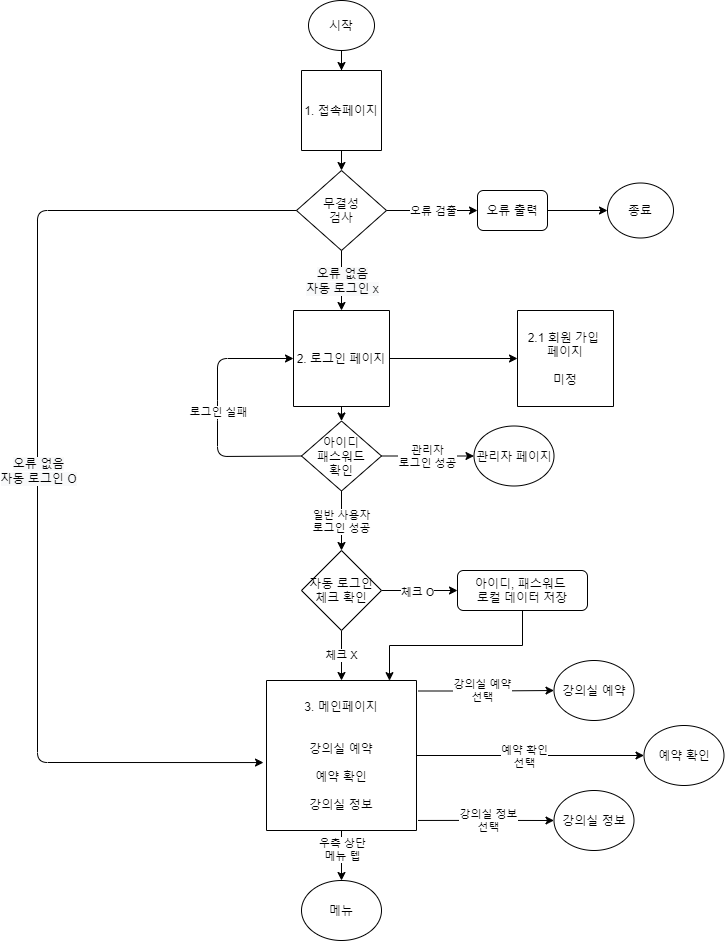

The diagram above was exported from draw.io. Its source (the exported page's mxGraphModel, read from the mxfile embedded in the PNG):
<mxGraphModel dx="1662" dy="705" grid="1" gridSize="10" guides="1" tooltips="1" connect="1" arrows="1" fold="1" page="1" pageScale="1" pageWidth="827" pageHeight="1169" math="0" shadow="0">
  <root>
    <mxCell id="0" />
    <mxCell id="1" parent="0" />
    <mxCell id="bqgUw7WUDsawXJY9korq-1" value="" style="edgeStyle=orthogonalEdgeStyle;rounded=0;orthogonalLoop=1;jettySize=auto;html=1;entryX=0;entryY=0.5;entryDx=0;entryDy=0;" parent="1" source="bqgUw7WUDsawXJY9korq-2" target="bqgUw7WUDsawXJY9korq-11" edge="1">
      <mxGeometry relative="1" as="geometry">
        <mxPoint x="470" y="100" as="targetPoint" />
      </mxGeometry>
    </mxCell>
    <mxCell id="bqgUw7WUDsawXJY9korq-2" value="시작" style="ellipse;whiteSpace=wrap;html=1;" parent="1" vertex="1">
      <mxGeometry x="381" y="20" width="66" height="50" as="geometry" />
    </mxCell>
    <mxCell id="bqgUw7WUDsawXJY9korq-5" value="무결성&lt;br&gt;검사" style="rhombus;whiteSpace=wrap;html=1;" parent="1" vertex="1">
      <mxGeometry x="369" y="190" width="90" height="80" as="geometry" />
    </mxCell>
    <mxCell id="bqgUw7WUDsawXJY9korq-7" style="edgeStyle=orthogonalEdgeStyle;rounded=0;orthogonalLoop=1;jettySize=auto;html=1;exitX=1;exitY=0.5;exitDx=0;exitDy=0;entryX=0;entryY=0.5;entryDx=0;entryDy=0;" parent="1" source="bqgUw7WUDsawXJY9korq-8" target="bqgUw7WUDsawXJY9korq-9" edge="1">
      <mxGeometry relative="1" as="geometry" />
    </mxCell>
    <mxCell id="bqgUw7WUDsawXJY9korq-8" value="오류 출력" style="rounded=1;whiteSpace=wrap;html=1;" parent="1" vertex="1">
      <mxGeometry x="550" y="210" width="70" height="40" as="geometry" />
    </mxCell>
    <mxCell id="bqgUw7WUDsawXJY9korq-9" value="종료" style="ellipse;whiteSpace=wrap;html=1;" parent="1" vertex="1">
      <mxGeometry x="680" y="202.5" width="66" height="55" as="geometry" />
    </mxCell>
    <mxCell id="bqgUw7WUDsawXJY9korq-12" style="edgeStyle=orthogonalEdgeStyle;rounded=0;orthogonalLoop=1;jettySize=auto;html=1;exitX=1;exitY=0.5;exitDx=0;exitDy=0;entryX=0.5;entryY=0;entryDx=0;entryDy=0;" parent="1" source="bqgUw7WUDsawXJY9korq-11" target="bqgUw7WUDsawXJY9korq-5" edge="1">
      <mxGeometry relative="1" as="geometry" />
    </mxCell>
    <mxCell id="bqgUw7WUDsawXJY9korq-11" value="1. 접속페이지" style="whiteSpace=wrap;html=1;aspect=fixed;direction=south;" parent="1" vertex="1">
      <mxGeometry x="374" y="90" width="80" height="80" as="geometry" />
    </mxCell>
    <mxCell id="bqgUw7WUDsawXJY9korq-42" style="edgeStyle=orthogonalEdgeStyle;rounded=0;orthogonalLoop=1;jettySize=auto;html=1;exitX=1;exitY=0.5;exitDx=0;exitDy=0;entryX=0.5;entryY=0;entryDx=0;entryDy=0;" parent="1" source="bqgUw7WUDsawXJY9korq-13" target="bqgUw7WUDsawXJY9korq-16" edge="1">
      <mxGeometry relative="1" as="geometry" />
    </mxCell>
    <mxCell id="M1PX19WJP_tCFLkAGe37-3" value="" style="edgeStyle=orthogonalEdgeStyle;rounded=0;orthogonalLoop=1;jettySize=auto;html=1;" parent="1" source="bqgUw7WUDsawXJY9korq-13" target="M1PX19WJP_tCFLkAGe37-2" edge="1">
      <mxGeometry relative="1" as="geometry" />
    </mxCell>
    <mxCell id="bqgUw7WUDsawXJY9korq-13" value="2. 로그인 페이지" style="whiteSpace=wrap;html=1;aspect=fixed;direction=south;" parent="1" vertex="1">
      <mxGeometry x="366" y="330" width="96" height="96" as="geometry" />
    </mxCell>
    <mxCell id="jIpM_AtFChh-LrE0B0PI-4" value="일반 사용자&lt;br&gt;로그인 성공" style="edgeStyle=orthogonalEdgeStyle;rounded=0;orthogonalLoop=1;jettySize=auto;html=1;" parent="1" source="bqgUw7WUDsawXJY9korq-16" target="bqgUw7WUDsawXJY9korq-31" edge="1">
      <mxGeometry relative="1" as="geometry" />
    </mxCell>
    <mxCell id="6_FpGit27jT1AivoaHID-7" value="관리자&lt;br&gt;로그인 성공" style="edgeStyle=orthogonalEdgeStyle;rounded=0;orthogonalLoop=1;jettySize=auto;html=1;" edge="1" parent="1" source="bqgUw7WUDsawXJY9korq-16" target="6_FpGit27jT1AivoaHID-6">
      <mxGeometry relative="1" as="geometry" />
    </mxCell>
    <mxCell id="bqgUw7WUDsawXJY9korq-16" value="아이디&lt;br&gt;패스워드&lt;br&gt;확인" style="rhombus;whiteSpace=wrap;html=1;" parent="1" vertex="1">
      <mxGeometry x="374" y="440.5" width="80" height="70" as="geometry" />
    </mxCell>
    <mxCell id="bqgUw7WUDsawXJY9korq-71" style="edgeStyle=orthogonalEdgeStyle;rounded=0;orthogonalLoop=1;jettySize=auto;html=1;exitX=0.07;exitY=-0.01;exitDx=0;exitDy=0;entryX=0;entryY=0.5;entryDx=0;entryDy=0;exitPerimeter=0;" parent="1" source="bqgUw7WUDsawXJY9korq-29" target="bqgUw7WUDsawXJY9korq-68" edge="1">
      <mxGeometry relative="1" as="geometry" />
    </mxCell>
    <mxCell id="unmJyqWUmBzOw81AM1f0-12" value="강의실 예약&lt;br&gt;선택" style="edgeLabel;html=1;align=center;verticalAlign=middle;resizable=0;points=[];" parent="bqgUw7WUDsawXJY9korq-71" vertex="1" connectable="0">
      <mxGeometry x="-0.0616" y="1" relative="1" as="geometry">
        <mxPoint as="offset" />
      </mxGeometry>
    </mxCell>
    <mxCell id="bqgUw7WUDsawXJY9korq-74" style="edgeStyle=orthogonalEdgeStyle;rounded=0;orthogonalLoop=1;jettySize=auto;html=1;exitX=0.5;exitY=0;exitDx=0;exitDy=0;entryX=0;entryY=0.5;entryDx=0;entryDy=0;" parent="1" source="bqgUw7WUDsawXJY9korq-29" target="bqgUw7WUDsawXJY9korq-72" edge="1">
      <mxGeometry relative="1" as="geometry" />
    </mxCell>
    <mxCell id="unmJyqWUmBzOw81AM1f0-13" value="예약 확인&lt;br&gt;선택" style="edgeLabel;html=1;align=center;verticalAlign=middle;resizable=0;points=[];" parent="bqgUw7WUDsawXJY9korq-74" vertex="1" connectable="0">
      <mxGeometry x="-0.0556" relative="1" as="geometry">
        <mxPoint as="offset" />
      </mxGeometry>
    </mxCell>
    <mxCell id="bqgUw7WUDsawXJY9korq-75" style="edgeStyle=orthogonalEdgeStyle;rounded=0;orthogonalLoop=1;jettySize=auto;html=1;exitX=0.933;exitY=-0.01;exitDx=0;exitDy=0;entryX=0;entryY=0.5;entryDx=0;entryDy=0;exitPerimeter=0;" parent="1" source="bqgUw7WUDsawXJY9korq-29" target="bqgUw7WUDsawXJY9korq-73" edge="1">
      <mxGeometry relative="1" as="geometry">
        <mxPoint x="600.5" y="800.4705882352941" as="targetPoint" />
        <Array as="points">
          <mxPoint x="560" y="840" />
          <mxPoint x="560" y="840" />
        </Array>
      </mxGeometry>
    </mxCell>
    <mxCell id="unmJyqWUmBzOw81AM1f0-15" value="강의실 정보&lt;br&gt;선택" style="edgeLabel;html=1;align=center;verticalAlign=middle;resizable=0;points=[];" parent="bqgUw7WUDsawXJY9korq-75" vertex="1" connectable="0">
      <mxGeometry x="-0.1647" relative="1" as="geometry">
        <mxPoint x="12.61" y="0.01" as="offset" />
      </mxGeometry>
    </mxCell>
    <mxCell id="bqgUw7WUDsawXJY9korq-80" style="edgeStyle=orthogonalEdgeStyle;rounded=0;orthogonalLoop=1;jettySize=auto;html=1;exitX=1;exitY=0.5;exitDx=0;exitDy=0;entryX=0.5;entryY=0;entryDx=0;entryDy=0;" parent="1" source="bqgUw7WUDsawXJY9korq-29" target="bqgUw7WUDsawXJY9korq-79" edge="1">
      <mxGeometry relative="1" as="geometry" />
    </mxCell>
    <mxCell id="unmJyqWUmBzOw81AM1f0-17" value="우측 상단&lt;br&gt;메뉴 텝" style="edgeLabel;html=1;align=center;verticalAlign=middle;resizable=0;points=[];" parent="bqgUw7WUDsawXJY9korq-80" vertex="1" connectable="0">
      <mxGeometry x="-0.3" y="2" relative="1" as="geometry">
        <mxPoint x="-2" as="offset" />
      </mxGeometry>
    </mxCell>
    <mxCell id="bqgUw7WUDsawXJY9korq-29" value="3. 메인페이지&lt;br&gt;&lt;br&gt;&lt;br&gt;강의실 예약&lt;br&gt;&lt;br&gt;예약 확인&lt;br&gt;&lt;br&gt;강의실 정보" style="whiteSpace=wrap;html=1;aspect=fixed;direction=south;" parent="1" vertex="1">
      <mxGeometry x="339" y="700" width="150" height="150" as="geometry" />
    </mxCell>
    <mxCell id="jIpM_AtFChh-LrE0B0PI-6" value="" style="edgeStyle=orthogonalEdgeStyle;rounded=0;orthogonalLoop=1;jettySize=auto;html=1;" parent="1" source="bqgUw7WUDsawXJY9korq-31" target="jIpM_AtFChh-LrE0B0PI-5" edge="1">
      <mxGeometry relative="1" as="geometry" />
    </mxCell>
    <mxCell id="unmJyqWUmBzOw81AM1f0-9" value="체크 O" style="edgeLabel;html=1;align=center;verticalAlign=middle;resizable=0;points=[];" parent="jIpM_AtFChh-LrE0B0PI-6" vertex="1" connectable="0">
      <mxGeometry x="-0.0836" y="-1" relative="1" as="geometry">
        <mxPoint as="offset" />
      </mxGeometry>
    </mxCell>
    <mxCell id="jIpM_AtFChh-LrE0B0PI-13" value="체크 X" style="edgeStyle=orthogonalEdgeStyle;rounded=0;orthogonalLoop=1;jettySize=auto;html=1;" parent="1" source="bqgUw7WUDsawXJY9korq-31" target="bqgUw7WUDsawXJY9korq-29" edge="1">
      <mxGeometry relative="1" as="geometry" />
    </mxCell>
    <mxCell id="bqgUw7WUDsawXJY9korq-31" value="자동 로그인&lt;br&gt;체크 확인" style="rhombus;whiteSpace=wrap;html=1;" parent="1" vertex="1">
      <mxGeometry x="374" y="570" width="80" height="80" as="geometry" />
    </mxCell>
    <mxCell id="bqgUw7WUDsawXJY9korq-68" value="강의실 예약" style="ellipse;whiteSpace=wrap;html=1;" parent="1" vertex="1">
      <mxGeometry x="626.5" y="680" width="80" height="60" as="geometry" />
    </mxCell>
    <mxCell id="bqgUw7WUDsawXJY9korq-72" value="예약 확인" style="ellipse;whiteSpace=wrap;html=1;" parent="1" vertex="1">
      <mxGeometry x="716.5" y="745" width="80" height="60" as="geometry" />
    </mxCell>
    <mxCell id="bqgUw7WUDsawXJY9korq-73" value="강의실 정보" style="ellipse;whiteSpace=wrap;html=1;" parent="1" vertex="1">
      <mxGeometry x="626.5" y="810" width="80" height="60" as="geometry" />
    </mxCell>
    <mxCell id="bqgUw7WUDsawXJY9korq-79" value="메뉴" style="ellipse;whiteSpace=wrap;html=1;" parent="1" vertex="1">
      <mxGeometry x="374" y="900" width="80" height="60" as="geometry" />
    </mxCell>
    <mxCell id="jIpM_AtFChh-LrE0B0PI-14" style="edgeStyle=orthogonalEdgeStyle;rounded=0;orthogonalLoop=1;jettySize=auto;html=1;exitX=0.5;exitY=1;exitDx=0;exitDy=0;entryX=0.001;entryY=0.18;entryDx=0;entryDy=0;entryPerimeter=0;" parent="1" source="jIpM_AtFChh-LrE0B0PI-5" target="bqgUw7WUDsawXJY9korq-29" edge="1">
      <mxGeometry relative="1" as="geometry" />
    </mxCell>
    <mxCell id="jIpM_AtFChh-LrE0B0PI-5" value="아이디, 패스워드&amp;nbsp;&lt;br&gt;로컬 데이터 저장" style="rounded=1;whiteSpace=wrap;html=1;" parent="1" vertex="1">
      <mxGeometry x="530" y="590" width="130" height="40" as="geometry" />
    </mxCell>
    <mxCell id="unmJyqWUmBzOw81AM1f0-1" value="" style="endArrow=classic;html=1;exitX=0;exitY=0.5;exitDx=0;exitDy=0;entryX=0.547;entryY=1.02;entryDx=0;entryDy=0;entryPerimeter=0;" parent="1" source="bqgUw7WUDsawXJY9korq-5" target="bqgUw7WUDsawXJY9korq-29" edge="1">
      <mxGeometry relative="1" as="geometry">
        <mxPoint x="170" y="390" as="sourcePoint" />
        <mxPoint x="270" y="390" as="targetPoint" />
        <Array as="points">
          <mxPoint x="110" y="230" />
          <mxPoint x="110" y="782" />
        </Array>
      </mxGeometry>
    </mxCell>
    <mxCell id="unmJyqWUmBzOw81AM1f0-2" value="&lt;span style=&quot;font-size: 12px ; background-color: rgb(248 , 249 , 250)&quot;&gt;오류 없음&lt;/span&gt;&lt;br style=&quot;font-size: 12px ; background-color: rgb(248 , 249 , 250)&quot;&gt;&lt;span style=&quot;font-size: 12px ; background-color: rgb(248 , 249 , 250)&quot;&gt;자동 로그인 O&lt;/span&gt;" style="edgeLabel;resizable=0;html=1;align=center;verticalAlign=middle;" parent="unmJyqWUmBzOw81AM1f0-1" connectable="0" vertex="1">
      <mxGeometry relative="1" as="geometry" />
    </mxCell>
    <mxCell id="unmJyqWUmBzOw81AM1f0-3" value="" style="endArrow=classic;html=1;exitX=0.5;exitY=1;exitDx=0;exitDy=0;entryX=0;entryY=0.5;entryDx=0;entryDy=0;" parent="1" source="bqgUw7WUDsawXJY9korq-5" target="bqgUw7WUDsawXJY9korq-13" edge="1">
      <mxGeometry relative="1" as="geometry">
        <mxPoint x="170" y="340" as="sourcePoint" />
        <mxPoint x="270" y="340" as="targetPoint" />
      </mxGeometry>
    </mxCell>
    <mxCell id="unmJyqWUmBzOw81AM1f0-4" value="&lt;span style=&quot;font-size: 12px ; background-color: rgb(248 , 249 , 250)&quot;&gt;오류 없음&lt;/span&gt;&lt;br style=&quot;font-size: 12px ; background-color: rgb(248 , 249 , 250)&quot;&gt;&lt;span style=&quot;font-size: 12px ; background-color: rgb(248 , 249 , 250)&quot;&gt;자동 로그인 x&lt;/span&gt;" style="edgeLabel;resizable=0;html=1;align=center;verticalAlign=middle;" parent="unmJyqWUmBzOw81AM1f0-3" connectable="0" vertex="1">
      <mxGeometry relative="1" as="geometry" />
    </mxCell>
    <mxCell id="unmJyqWUmBzOw81AM1f0-5" value="" style="endArrow=classic;html=1;exitX=1;exitY=0.5;exitDx=0;exitDy=0;entryX=0;entryY=0.5;entryDx=0;entryDy=0;" parent="1" source="bqgUw7WUDsawXJY9korq-5" target="bqgUw7WUDsawXJY9korq-8" edge="1">
      <mxGeometry relative="1" as="geometry">
        <mxPoint x="454" y="190" as="sourcePoint" />
        <mxPoint x="554" y="190" as="targetPoint" />
      </mxGeometry>
    </mxCell>
    <mxCell id="unmJyqWUmBzOw81AM1f0-6" value="오류 검출" style="edgeLabel;resizable=0;html=1;align=center;verticalAlign=middle;" parent="unmJyqWUmBzOw81AM1f0-5" connectable="0" vertex="1">
      <mxGeometry relative="1" as="geometry" />
    </mxCell>
    <mxCell id="unmJyqWUmBzOw81AM1f0-7" value="" style="endArrow=classic;html=1;exitX=0;exitY=0.5;exitDx=0;exitDy=0;entryX=0.5;entryY=1;entryDx=0;entryDy=0;" parent="1" source="bqgUw7WUDsawXJY9korq-16" target="bqgUw7WUDsawXJY9korq-13" edge="1">
      <mxGeometry relative="1" as="geometry">
        <mxPoint x="360" y="476" as="sourcePoint" />
        <mxPoint x="360" y="378" as="targetPoint" />
        <Array as="points">
          <mxPoint x="290" y="476" />
          <mxPoint x="290" y="430" />
          <mxPoint x="290" y="378" />
        </Array>
      </mxGeometry>
    </mxCell>
    <mxCell id="unmJyqWUmBzOw81AM1f0-8" value="로그인 실패" style="edgeLabel;resizable=0;html=1;align=center;verticalAlign=middle;" parent="unmJyqWUmBzOw81AM1f0-7" connectable="0" vertex="1">
      <mxGeometry relative="1" as="geometry" />
    </mxCell>
    <mxCell id="M1PX19WJP_tCFLkAGe37-2" value="2.1 회원 가입 &lt;br&gt;페이지&lt;br&gt;&lt;br&gt;미정" style="whiteSpace=wrap;html=1;aspect=fixed;direction=south;" parent="1" vertex="1">
      <mxGeometry x="590" y="330" width="96" height="96" as="geometry" />
    </mxCell>
    <mxCell id="6_FpGit27jT1AivoaHID-6" value="관리자 페이지" style="ellipse;whiteSpace=wrap;html=1;" vertex="1" parent="1">
      <mxGeometry x="546.5" y="445.5" width="80" height="60" as="geometry" />
    </mxCell>
  </root>
</mxGraphModel>